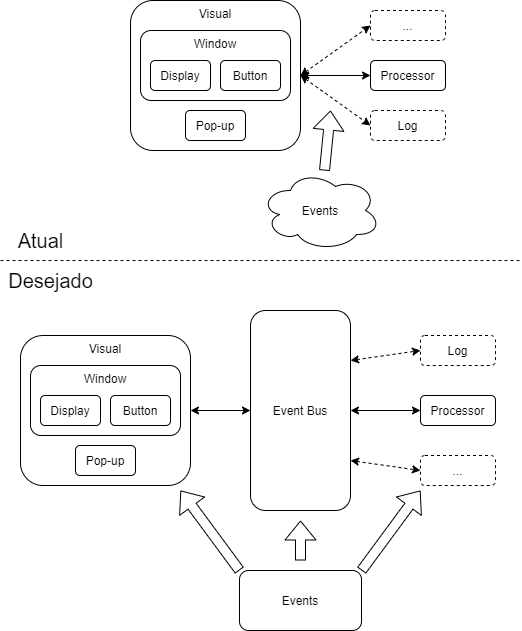

The diagram above was exported from draw.io. Its source (the exported page's mxGraphModel, read from the mxfile embedded in the PNG):
<mxGraphModel dx="2062" dy="794" grid="1" gridSize="10" guides="1" tooltips="1" connect="1" arrows="1" fold="1" page="1" pageScale="1" pageWidth="827" pageHeight="1169" math="0" shadow="0">
  <root>
    <mxCell id="0" />
    <mxCell id="1" parent="0" />
    <mxCell id="71nxgKT47EJ18dhjhQC5-1" value="" style="group;dashed=1;" parent="1" vertex="1" connectable="0">
      <mxGeometry x="130" y="385" width="170" height="150" as="geometry" />
    </mxCell>
    <mxCell id="71nxgKT47EJ18dhjhQC5-2" value="Visual" style="rounded=1;whiteSpace=wrap;html=1;verticalAlign=top;" parent="71nxgKT47EJ18dhjhQC5-1" vertex="1">
      <mxGeometry width="170" height="150" as="geometry" />
    </mxCell>
    <mxCell id="71nxgKT47EJ18dhjhQC5-3" value="Window" style="rounded=1;whiteSpace=wrap;html=1;labelPosition=center;verticalLabelPosition=middle;align=center;verticalAlign=top;" parent="71nxgKT47EJ18dhjhQC5-1" vertex="1">
      <mxGeometry x="10" y="30" width="150" height="70" as="geometry" />
    </mxCell>
    <mxCell id="71nxgKT47EJ18dhjhQC5-4" value="Display" style="rounded=1;whiteSpace=wrap;html=1;" parent="71nxgKT47EJ18dhjhQC5-1" vertex="1">
      <mxGeometry x="20" y="60" width="60" height="30" as="geometry" />
    </mxCell>
    <mxCell id="71nxgKT47EJ18dhjhQC5-5" value="Button" style="rounded=1;whiteSpace=wrap;html=1;" parent="71nxgKT47EJ18dhjhQC5-1" vertex="1">
      <mxGeometry x="90" y="60" width="60" height="30" as="geometry" />
    </mxCell>
    <mxCell id="71nxgKT47EJ18dhjhQC5-6" value="Pop-up" style="rounded=1;whiteSpace=wrap;html=1;" parent="71nxgKT47EJ18dhjhQC5-1" vertex="1">
      <mxGeometry x="55" y="110" width="60" height="30" as="geometry" />
    </mxCell>
    <mxCell id="71nxgKT47EJ18dhjhQC5-7" value="Event Bus" style="rounded=1;whiteSpace=wrap;html=1;" parent="1" vertex="1">
      <mxGeometry x="360" y="360" width="100" height="200" as="geometry" />
    </mxCell>
    <mxCell id="71nxgKT47EJ18dhjhQC5-9" value="Processor" style="rounded=1;whiteSpace=wrap;html=1;" parent="1" vertex="1">
      <mxGeometry x="530" y="445" width="75" height="30" as="geometry" />
    </mxCell>
    <mxCell id="71nxgKT47EJ18dhjhQC5-11" value="" style="endArrow=classic;startArrow=classic;html=1;exitX=1;exitY=0.5;exitDx=0;exitDy=0;entryX=0;entryY=0.5;entryDx=0;entryDy=0;" parent="1" source="71nxgKT47EJ18dhjhQC5-2" target="71nxgKT47EJ18dhjhQC5-7" edge="1">
      <mxGeometry width="50" height="50" relative="1" as="geometry">
        <mxPoint x="220" y="645" as="sourcePoint" />
        <mxPoint x="270" y="595" as="targetPoint" />
      </mxGeometry>
    </mxCell>
    <mxCell id="71nxgKT47EJ18dhjhQC5-12" value="" style="endArrow=classic;startArrow=classic;html=1;exitX=0;exitY=0.5;exitDx=0;exitDy=0;entryX=1;entryY=0.5;entryDx=0;entryDy=0;" parent="1" source="71nxgKT47EJ18dhjhQC5-9" target="71nxgKT47EJ18dhjhQC5-7" edge="1">
      <mxGeometry width="50" height="50" relative="1" as="geometry">
        <mxPoint x="270" y="470" as="sourcePoint" />
        <mxPoint x="370" y="470" as="targetPoint" />
      </mxGeometry>
    </mxCell>
    <mxCell id="71nxgKT47EJ18dhjhQC5-14" value="" style="group" parent="1" vertex="1" connectable="0">
      <mxGeometry x="240" y="50" width="170" height="150" as="geometry" />
    </mxCell>
    <mxCell id="71nxgKT47EJ18dhjhQC5-15" value="Visual" style="rounded=1;whiteSpace=wrap;html=1;verticalAlign=top;" parent="71nxgKT47EJ18dhjhQC5-14" vertex="1">
      <mxGeometry width="170" height="150" as="geometry" />
    </mxCell>
    <mxCell id="71nxgKT47EJ18dhjhQC5-16" value="Window" style="rounded=1;whiteSpace=wrap;html=1;labelPosition=center;verticalLabelPosition=middle;align=center;verticalAlign=top;" parent="71nxgKT47EJ18dhjhQC5-14" vertex="1">
      <mxGeometry x="10" y="30" width="150" height="70" as="geometry" />
    </mxCell>
    <mxCell id="71nxgKT47EJ18dhjhQC5-17" value="Display" style="rounded=1;whiteSpace=wrap;html=1;" parent="71nxgKT47EJ18dhjhQC5-14" vertex="1">
      <mxGeometry x="20" y="60" width="60" height="30" as="geometry" />
    </mxCell>
    <mxCell id="71nxgKT47EJ18dhjhQC5-18" value="Button" style="rounded=1;whiteSpace=wrap;html=1;" parent="71nxgKT47EJ18dhjhQC5-14" vertex="1">
      <mxGeometry x="90" y="60" width="60" height="30" as="geometry" />
    </mxCell>
    <mxCell id="71nxgKT47EJ18dhjhQC5-19" value="Pop-up" style="rounded=1;whiteSpace=wrap;html=1;" parent="71nxgKT47EJ18dhjhQC5-14" vertex="1">
      <mxGeometry x="55" y="110" width="60" height="30" as="geometry" />
    </mxCell>
    <mxCell id="71nxgKT47EJ18dhjhQC5-20" value="Processor" style="rounded=1;whiteSpace=wrap;html=1;" parent="1" vertex="1">
      <mxGeometry x="480" y="110" width="75" height="30" as="geometry" />
    </mxCell>
    <mxCell id="71nxgKT47EJ18dhjhQC5-21" value="" style="endArrow=classic;startArrow=classic;html=1;exitX=1;exitY=0.5;exitDx=0;exitDy=0;entryX=0;entryY=0.5;entryDx=0;entryDy=0;" parent="1" source="71nxgKT47EJ18dhjhQC5-15" target="71nxgKT47EJ18dhjhQC5-20" edge="1">
      <mxGeometry width="50" height="50" relative="1" as="geometry">
        <mxPoint x="430" y="230" as="sourcePoint" />
        <mxPoint x="480" y="180" as="targetPoint" />
      </mxGeometry>
    </mxCell>
    <mxCell id="71nxgKT47EJ18dhjhQC5-22" value="" style="endArrow=none;dashed=1;html=1;" parent="1" edge="1">
      <mxGeometry width="50" height="50" relative="1" as="geometry">
        <mxPoint x="110" y="310" as="sourcePoint" />
        <mxPoint x="630" y="310" as="targetPoint" />
        <Array as="points">
          <mxPoint x="370" y="310" />
        </Array>
      </mxGeometry>
    </mxCell>
    <mxCell id="71nxgKT47EJ18dhjhQC5-23" value="&lt;font style=&quot;font-size: 20px&quot;&gt;Atual&lt;/font&gt;" style="text;html=1;align=center;verticalAlign=middle;resizable=0;points=[];autosize=1;" parent="1" vertex="1">
      <mxGeometry x="120" y="280" width="60" height="20" as="geometry" />
    </mxCell>
    <mxCell id="71nxgKT47EJ18dhjhQC5-24" value="&lt;font style=&quot;font-size: 20px&quot;&gt;Desejado&lt;/font&gt;" style="text;html=1;align=center;verticalAlign=middle;resizable=0;points=[];autosize=1;" parent="1" vertex="1">
      <mxGeometry x="110" y="320" width="100" height="20" as="geometry" />
    </mxCell>
    <mxCell id="71nxgKT47EJ18dhjhQC5-26" value="Log" style="rounded=1;whiteSpace=wrap;html=1;dashed=1;" parent="1" vertex="1">
      <mxGeometry x="480" y="160" width="75" height="30" as="geometry" />
    </mxCell>
    <mxCell id="71nxgKT47EJ18dhjhQC5-28" value="" style="endArrow=classic;startArrow=classic;html=1;exitX=1;exitY=0.5;exitDx=0;exitDy=0;entryX=0;entryY=0.5;entryDx=0;entryDy=0;dashed=1;" parent="1" source="71nxgKT47EJ18dhjhQC5-15" target="71nxgKT47EJ18dhjhQC5-26" edge="1">
      <mxGeometry width="50" height="50" relative="1" as="geometry">
        <mxPoint x="420" y="135" as="sourcePoint" />
        <mxPoint x="490" y="135" as="targetPoint" />
      </mxGeometry>
    </mxCell>
    <mxCell id="71nxgKT47EJ18dhjhQC5-29" value="..." style="rounded=1;whiteSpace=wrap;html=1;dashed=1;" parent="1" vertex="1">
      <mxGeometry x="480" y="60" width="75" height="30" as="geometry" />
    </mxCell>
    <mxCell id="71nxgKT47EJ18dhjhQC5-30" value="" style="endArrow=classic;startArrow=classic;html=1;entryX=0;entryY=0.5;entryDx=0;entryDy=0;exitX=1;exitY=0.5;exitDx=0;exitDy=0;dashed=1;" parent="1" source="71nxgKT47EJ18dhjhQC5-15" target="71nxgKT47EJ18dhjhQC5-29" edge="1">
      <mxGeometry width="50" height="50" relative="1" as="geometry">
        <mxPoint x="390" y="250" as="sourcePoint" />
        <mxPoint x="440" y="200" as="targetPoint" />
      </mxGeometry>
    </mxCell>
    <mxCell id="71nxgKT47EJ18dhjhQC5-31" value="Log" style="rounded=1;whiteSpace=wrap;html=1;dashed=1;" parent="1" vertex="1">
      <mxGeometry x="530" y="385" width="75" height="30" as="geometry" />
    </mxCell>
    <mxCell id="71nxgKT47EJ18dhjhQC5-32" value="..." style="rounded=1;whiteSpace=wrap;html=1;dashed=1;" parent="1" vertex="1">
      <mxGeometry x="530" y="505" width="75" height="30" as="geometry" />
    </mxCell>
    <mxCell id="71nxgKT47EJ18dhjhQC5-33" value="" style="endArrow=classic;startArrow=classic;html=1;exitX=1;exitY=0.25;exitDx=0;exitDy=0;entryX=0;entryY=0.5;entryDx=0;entryDy=0;dashed=1;" parent="1" source="71nxgKT47EJ18dhjhQC5-7" target="71nxgKT47EJ18dhjhQC5-31" edge="1">
      <mxGeometry width="50" height="50" relative="1" as="geometry">
        <mxPoint x="410" y="400" as="sourcePoint" />
        <mxPoint x="460" y="350" as="targetPoint" />
      </mxGeometry>
    </mxCell>
    <mxCell id="71nxgKT47EJ18dhjhQC5-34" value="" style="endArrow=classic;startArrow=classic;html=1;exitX=1;exitY=0.75;exitDx=0;exitDy=0;entryX=0;entryY=0.5;entryDx=0;entryDy=0;dashed=1;" parent="1" source="71nxgKT47EJ18dhjhQC5-7" target="71nxgKT47EJ18dhjhQC5-32" edge="1">
      <mxGeometry width="50" height="50" relative="1" as="geometry">
        <mxPoint x="420" y="400" as="sourcePoint" />
        <mxPoint x="420" y="360" as="targetPoint" />
      </mxGeometry>
    </mxCell>
    <mxCell id="71nxgKT47EJ18dhjhQC5-35" value="Events" style="ellipse;shape=cloud;whiteSpace=wrap;html=1;" parent="1" vertex="1">
      <mxGeometry x="370" y="220" width="120" height="80" as="geometry" />
    </mxCell>
    <mxCell id="71nxgKT47EJ18dhjhQC5-36" value="" style="shape=flexArrow;endArrow=classic;html=1;" parent="1" source="71nxgKT47EJ18dhjhQC5-35" edge="1">
      <mxGeometry width="50" height="50" relative="1" as="geometry">
        <mxPoint x="390" y="250" as="sourcePoint" />
        <mxPoint x="440" y="160" as="targetPoint" />
      </mxGeometry>
    </mxCell>
    <mxCell id="71nxgKT47EJ18dhjhQC5-37" value="Events" style="rounded=1;whiteSpace=wrap;html=1;" parent="1" vertex="1">
      <mxGeometry x="349" y="620" width="122" height="60" as="geometry" />
    </mxCell>
    <mxCell id="71nxgKT47EJ18dhjhQC5-38" value="" style="shape=flexArrow;endArrow=classic;html=1;exitX=0;exitY=0;exitDx=0;exitDy=0;" parent="1" source="71nxgKT47EJ18dhjhQC5-37" edge="1">
      <mxGeometry width="50" height="50" relative="1" as="geometry">
        <mxPoint x="390" y="620" as="sourcePoint" />
        <mxPoint x="290" y="540" as="targetPoint" />
      </mxGeometry>
    </mxCell>
    <mxCell id="71nxgKT47EJ18dhjhQC5-39" value="" style="shape=flexArrow;endArrow=classic;html=1;" parent="1" edge="1">
      <mxGeometry width="50" height="50" relative="1" as="geometry">
        <mxPoint x="410" y="610" as="sourcePoint" />
        <mxPoint x="410" y="570" as="targetPoint" />
      </mxGeometry>
    </mxCell>
    <mxCell id="71nxgKT47EJ18dhjhQC5-41" value="" style="shape=flexArrow;endArrow=classic;html=1;exitX=1;exitY=0;exitDx=0;exitDy=0;" parent="1" source="71nxgKT47EJ18dhjhQC5-37" edge="1">
      <mxGeometry width="50" height="50" relative="1" as="geometry">
        <mxPoint x="390" y="620" as="sourcePoint" />
        <mxPoint x="530" y="540" as="targetPoint" />
      </mxGeometry>
    </mxCell>
  </root>
</mxGraphModel>